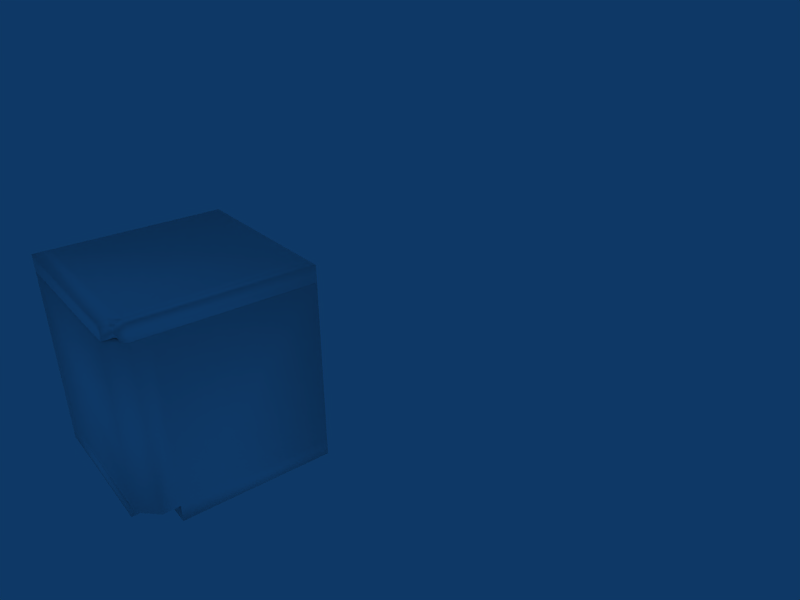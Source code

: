 # Source: countertop_corner.blend  (saved by Blender 2.49.2; exported with 4.5.12 LTS)
import bpy
from mathutils import Matrix  # noqa: F401  (used for matrix-valued properties, if any)

bpy.ops.wm.read_factory_settings(use_empty=True)
scene = bpy.context.scene
scene.name = 'Scene'

# ---- collections
col_collection_4 = bpy.data.collections.new('Collection 4'); scene.collection.children.link(col_collection_4)
col_collection_4.hide_render = True
col_collection_4.hide_viewport = True
col_collection_5 = bpy.data.collections.new('Collection 5'); scene.collection.children.link(col_collection_5)

# ---- materials (node trees are filled in below, after node groups)
mat_countercorner = bpy.data.materials.new('CounterCorner')
mat_countercorner.alpha_threshold = 0.0
mat_countercorner.diffuse_color = (1.0, 1.0, 1.0, 1.0)
mat_countercorner.roughness = 0.5
mat_countercorner.line_color = (0.0, 0.0, 0.0, 1.0)
mat_countertopcorner = bpy.data.materials.new('CounterTopCorner')
mat_countertopcorner.alpha_threshold = 0.0
mat_countertopcorner.diffuse_color = (1.0, 1.0, 1.0, 1.0)
mat_countertopcorner.roughness = 0.5
mat_countertopcorner.line_color = (0.0, 0.0, 0.0, 1.0)

# ---- material node trees

# ---- world
world_world = bpy.data.worlds.new('World'); scene.world = world_world
world_world.color = (0.05656, 0.2208, 0.4)
world_world.use_sun_shadow = False
world_world.sun_shadow_jitter_overblur = 0.0
world_world.cycles.sampling_method = 'MANUAL'
world_world.cycles.sample_map_resolution = 256

# ---- cameras
cam_camera = bpy.data.cameras.new('Camera')
cam_camera.passepartout_alpha = 0.2
cam_camera.clip_end = 100.0
cam_camera.lens = 35.0
cam_camera.ortho_scale = 7.314
cam_camera.show_passepartout = False
cam_camera.show_safe_areas = True
cam_camera.dof.focus_distance = 0.0
cam_camera.dof.aperture_fstop = 128.0

# ---- lights
light_lamp = bpy.data.lights.new('Lamp', 'SPOT')
light_lamp.transmission_factor = 0.0
light_lamp.energy = 100.0
light_lamp.shadow_buffer_clip_start = 0.5
light_lamp.shadow_soft_size = 1.0
light_lamp.shadow_maximum_resolution = 0.006
light_lamp.use_absolute_resolution = True
light_lamp.cycles.use_multiple_importance_sampling = False
light_spot = bpy.data.lights.new('Spot', 'POINT')
light_spot.transmission_factor = 0.0
light_spot.cutoff_distance = 30.0
light_spot.energy = 100.0
light_spot.shadow_buffer_clip_start = 1.001
light_spot.shadow_soft_size = 1.0
light_spot.shadow_maximum_resolution = 0.006
light_spot.use_absolute_resolution = True
light_spot.cycles.use_multiple_importance_sampling = False

# ---- meshes
me_countercorner = bpy.data.meshes.new('CounterCorner')
me_countercorner.from_pydata([(-0.9993, -0.9953, 1.201), (-0.9993, -1.066, 1.23), (-0.9993, -1.095, 1.301), (-0.9993, -1.066, 1.371), (-0.9993, -0.9953, 1.401), (-0.8993, -0.9953, 1.201), (-0.8993, -1.066, 1.23), (-0.8993, -1.066, 1.371), (-0.8993, -0.9953, 1.401), (-0.9993, -0.9953, 1.301), (-0.8993, -0.9953, 1.301), (-0.9993, 1.005, 1.301), (-0.9993, 1.005, 1.401), (1.201, -1.195, 1.401), (1.201, -1.195, 1.301), (1.201, -1.195, 1.201), (-0.7993, -1.195, 1.301), (-0.7993, -1.095, 1.301), (-0.7993, -1.195, 1.401), (-0.87, -1.195, 1.371), (-0.8993, -1.195, 1.301), (-0.87, -1.195, 1.23), (-0.7993, -1.195, 1.201), (-0.7993, -1.095, 1.401), (-0.87, -1.095, 1.371), (-0.8993, -1.095, 1.301), (-0.87, -1.095, 1.23), (-0.7993, -1.095, 1.201), (-0.7993, -0.9953, 1.301), (-0.7993, -0.9953, 1.401), (-0.7993, -0.9953, 1.201), (1.201, -0.995, 1.201), (1.201, -0.995, 1.401), (1.201, -0.995, 1.301), (1.201, -1.095, 1.401), (1.201, -1.095, 1.301), (-0.8992, 1.005, 1.301), (-0.8992, 1.005, 1.401), (-0.8992, 1.005, 1.201), (1.2, 1.005, 1.301), (1.2, 1.005, 1.401), (1.2, 1.005, 1.201), (-0.7993, 1.005, 1.201), (-0.7993, 1.005, 1.401), (-0.7993, 1.005, 1.301), (1.201, -1.095, 1.201), (-0.9993, 1.005, 1.201), (1.201, -1.195, -0.8), (-0.9978, -0.9953, -0.8), (1.201, 1.004, 1.2), (1.201, -1.195, 1.2), (-0.9978, -0.9953, 1.2), (-0.9978, 1.004, 1.2), (1.201, -0.7935, -0.8), (-0.9978, -0.7935, -0.8), (-0.9978, 1.004, -0.8), (1.201, 1.004, -0.8), (-0.9978, -0.7935, -1.0), (1.201, -0.7935, -1.0), (-0.9978, 1.004, -1.0), (1.201, 1.004, -1.0), (-0.5978, -1.195, 1.2), (-0.5978, 1.004, 1.2), (-0.5978, -0.7935, -0.8), (-0.5978, 1.004, -0.8), (-0.5978, -0.7935, -1.0), (-0.5978, 1.004, -1.0), (-0.5978, -1.195, -1.0), (-0.5978, -1.195, -0.8), (1.201, -1.195, -1.0), (-0.7978, -1.195, 1.2), (-0.8978, 1.004, 1.2), (-0.8978, -0.7935, -0.8), (-0.8978, 1.004, -0.8), (-0.8978, -0.7935, -1.0), (-0.8978, 1.004, -1.0), (-0.7978, -1.195, -0.8)], [(27, 30)], [(9, 0, 1), (10, 6, 5), (9, 1, 2), (10, 25, 6), (9, 2, 3), (10, 7, 25), (9, 3, 4), (10, 8, 7), (0, 5, 6, 1), (1, 6, 25, 2), (2, 25, 7, 3), (3, 7, 8, 4), (9, 4, 12, 11), (4, 8, 37, 12), (23, 18, 13, 34), (18, 16, 14, 13), (17, 23, 34, 35), (16, 22, 15, 14), (24, 19, 18, 23), (25, 20, 19, 24), (26, 21, 20, 25), (27, 22, 21, 26), (16, 18, 19), (17, 24, 23), (16, 19, 20), (17, 25, 24), (16, 20, 21), (17, 26, 25), (16, 21, 22), (17, 27, 26), (7, 25, 24), (7, 24, 23, 8), (6, 26, 25), (5, 27, 26, 6), (8, 23, 29), (23, 34, 32, 29), (35, 33, 32, 34), (30, 5, 38, 42), (8, 29, 43, 37), (10, 8, 37, 36), (5, 10, 36, 38), (38, 36, 44, 42), (36, 37, 43, 44), (32, 40, 43, 29), (33, 39, 40, 32), (31, 41, 39, 33), (30, 31, 41, 42), (28, 30, 42, 44), (29, 28, 44, 43), (44, 39, 41, 42), (43, 40, 39, 44), (15, 31, 45), (13, 14, 35, 34), (14, 15, 45, 35), (31, 33, 35, 45), (36, 38, 46, 11), (0, 9, 11, 46), (11, 12, 37, 36), (50, 47, 56, 49), (48, 51, 52, 55), (48, 55, 54), (56, 47, 53), (54, 55, 59, 57), (56, 53, 58, 60), (49, 62, 61, 50), (68, 47, 50, 61), (56, 64, 62, 49), (64, 56, 60, 66), (65, 58, 69, 67), (68, 47, 53, 63), (47, 69, 58, 53), (47, 68, 67, 69), (63, 65, 67, 68), (58, 65, 66, 60), (62, 71, 70, 61), (71, 52, 51, 70), (61, 70, 76, 68), (70, 51, 48, 76), (64, 73, 71, 62), (73, 55, 52, 71), (68, 76, 72, 63), (76, 48, 54, 72), (55, 73, 75, 59), (73, 64, 66, 75), (57, 74, 72, 54), (74, 65, 63, 72), (59, 75, 74, 57), (75, 66, 65, 74)])
me_countercorner.polygons.foreach_set('use_smooth', [True] * 88)
me_countercorner.polygons.foreach_set('material_index', [1, 1, 1, 1, 1, 1, 1, 1, 1, 1, 1, 1, 1, 1, 1, 1, 1, 1, 1, 1, 1, 1, 1, 1, 1, 1, 1, 1, 1, 1, 1, 1, 1, 1, 1, 1, 1, 1, 1, 1, 1, 1, 1, 1, 1, 1, 1, 1, 1, 1, 1, 1, 1, 1, 1, 1, 1, 1, 0, 0, 0, 0, 0, 0, 0, 0, 0, 0, 0, 0, 0, 0, 0, 0, 0, 0, 0, 0, 0, 0, 0, 0, 0, 0, 0, 0, 0, 0])
_uv = me_countercorner.uv_layers.new(name='UVTex')
_uv.uv.foreach_set('vector', [0.7681, 0.2616, 0.7477, 0.27, 0.7477, 0.2531, 0.7376, 0.2278, 0.7376, 0.2498, 0.722, 0.2434, 0.7765, 0.2294, 0.7609, 0.245, 0.7545, 0.2294, 0.6848, 0.27, 0.6628, 0.27, 0.6692, 0.2544, 0.7901, 0.2687, 0.7681, 0.2687, 0.7745, 0.2531, 0.6628, 0.2544, 0.6471, 0.27, 0.6407, 0.2544, 0.7256, 0.27, 0.7412, 0.2544, 0.7477, 0.27, 0.7052, 0.2616, 0.7256, 0.2531, 0.7256, 0.27, 0.651, 0.2284, 0.651, 0.2498, 0.6345, 0.2498, 0.6345, 0.2284, 0.5763, 0.2536, 0.5978, 0.2536, 0.5978, 0.27, 0.5763, 0.27, 0.5763, 0.27, 0.5548, 0.27, 0.5548, 0.2536, 0.5763, 0.2536, 0.6192, 0.2536, 0.6407, 0.2536, 0.6407, 0.27, 0.6192, 0.27, 0.4446, 0.1714, 0.4414, 0.1145, 0.8765, 0.1145, 0.8797, 0.1714, 0.4414, 0.2277, 0.446, 0.1714, 0.8797, 0.1714, 0.8752, 0.2277, 0.4414, 0.5023, 0.4991, 0.4991, 0.4991, 0.9405, 0.4414, 0.9437, 0.556, 0.5023, 0.6128, 0.4991, 0.6128, 0.9341, 0.556, 0.9373, 0.4991, 0.5023, 0.556, 0.4991, 0.556, 0.9341, 0.4991, 0.9373, 0.6128, 0.5023, 0.6697, 0.4991, 0.6697, 0.9341, 0.6128, 0.9373, 0.6674, 0.2284, 0.6674, 0.2498, 0.651, 0.2498, 0.651, 0.2284, 0.6345, 0.2284, 0.6345, 0.2498, 0.6181, 0.2498, 0.6181, 0.2284, 0.4947, 0.27, 0.4726, 0.27, 0.4726, 0.2531, 0.4947, 0.2531, 0.6192, 0.27, 0.5978, 0.27, 0.5978, 0.2536, 0.6192, 0.2536, 0.6848, 0.2616, 0.7052, 0.2531, 0.7052, 0.27, 0.7986, 0.245, 0.8142, 0.2294, 0.8207, 0.245, 0.7064, 0.2498, 0.7064, 0.2278, 0.722, 0.2342, 0.6843, 0.2498, 0.6999, 0.2342, 0.7064, 0.2498, 0.746, 0.2498, 0.7376, 0.2294, 0.7545, 0.2294, 0.6758, 0.2498, 0.6674, 0.2294, 0.6843, 0.2294, 0.8105, 0.2616, 0.7901, 0.27, 0.7901, 0.2531, 0.7986, 0.245, 0.7765, 0.245, 0.783, 0.2294, 0.8249, 0.27, 0.8105, 0.2612, 0.8274, 0.2612, 0.5141, 0.27, 0.5053, 0.27, 0.4947, 0.2577, 0.5248, 0.2577, 0.8105, 0.2612, 0.8105, 0.2521, 0.8268, 0.2566, 0.5548, 0.27, 0.5248, 0.27, 0.5354, 0.2577, 0.5442, 0.2577, 0.4726, 0.27, 0.4414, 0.27, 0.457, 0.2544, 0.726, 0.5036, 0.726, 0.9374, 0.6697, 0.9329, 0.6697, 0.4991, 0.4635, 0.2277, 0.4856, 0.2277, 0.4856, 0.2498, 0.4635, 0.2498, 0.4414, 1.0, 0.446, 0.9437, 0.8797, 0.9437, 0.8752, 1.0, 0.4446, 0.3269, 0.4414, 0.27, 0.8765, 0.27, 0.8797, 0.3269, 0.4447, 0.05768, 0.4414, 0.0, 0.8828, 8.418e-08, 0.886, 0.05768, 0.4447, 0.4414, 0.4414, 0.3837, 0.8828, 0.3837, 0.886, 0.4414, 0.574, 0.2278, 0.5961, 0.2278, 0.5961, 0.2498, 0.574, 0.2498, 0.5961, 0.2278, 0.6181, 0.2278, 0.6181, 0.2498, 0.5961, 0.2498, 0.4414, 0.0, 0.4414, 0.4414, 0.0001317, 0.4414, 0.0, 5.819e-05, 0.007665, 0.8828, 0.4414, 0.8828, 0.4369, 0.9392, 0.003121, 0.9392, 0.007665, 0.9392, 0.4414, 0.9392, 0.4369, 0.9955, 0.003121, 0.9955, 0.0, 0.4415, 0.4414, 0.4414, 0.4414, 0.8828, 0.0001317, 0.8828, 0.4446, 0.1145, 0.4414, 0.05768, 0.8765, 0.05768, 0.8797, 0.1145, 0.4446, 0.3837, 0.4414, 0.3269, 0.8765, 0.3269, 0.8797, 0.3837, 0.7823, 0.5036, 0.7823, 0.9373, 0.726, 0.9328, 0.726, 0.4991, 0.8386, 0.5036, 0.8386, 0.9373, 0.7823, 0.9328, 0.7823, 0.4991, 0.4947, 0.2519, 0.5389, 0.2519, 0.4951, 0.2577, 0.4856, 0.2498, 0.4856, 0.2277, 0.5077, 0.2277, 0.5077, 0.2498, 0.5519, 0.2498, 0.5519, 0.2278, 0.574, 0.2278, 0.574, 0.2498, 0.4635, 0.2277, 0.4635, 0.2498, 0.4414, 0.2498, 0.4414, 0.2277, 0.5519, 0.2498, 0.5298, 0.2498, 0.5298, 0.2277, 0.5519, 0.2277, 0.4447, 0.4991, 0.4414, 0.4414, 0.8828, 0.4414, 0.886, 0.4991, 0.5077, 0.2277, 0.5298, 0.2277, 0.5298, 0.2498, 0.5077, 0.2498, 0.0, 0.3281, 0.0, 9.78e-09, 0.3609, 0.0, 0.3609, 0.3281, 0.3281, 0.3281, 0.3281, 0.6563, 6.846e-08, 0.6563, 0.0, 0.3281, 3.912e-08, 0.9271, 0.3274, 0.9486, 0.0, 0.97, 0.3609, 0.8353, 0.0, 0.8353, 0.3578, 0.7882, 0.6898, 0.805, 0.9833, 0.805, 0.9825, 0.8436, 0.689, 0.8436, 0.984, 0.7665, 0.689, 0.7665, 0.6898, 0.7278, 0.9848, 0.7278, 0.3609, 9.78e-09, 0.656, 0.0, 0.656, 0.3609, 0.3609, 0.3609, 0.656, 1.076e-07, 0.9511, 0.0, 0.9511, 0.3281, 0.656, 0.3281, 0.3609, 0.656, 0.3609, 0.3609, 0.689, 0.3609, 0.689, 0.656, 0.6898, 0.689, 0.9849, 0.689, 0.9841, 0.7278, 0.689, 0.7278, 0.0, 0.6563, 0.2951, 0.6563, 0.2951, 0.7222, 3.912e-08, 0.7222, 0.0, 0.7222, 0.2951, 0.7222, 0.2951, 0.7882, 0.0, 0.7882, 0.755, 0.9144, 0.755, 0.8816, 0.8209, 0.8816, 0.8209, 0.9144, 0.9827, 0.805, 0.689, 0.805, 0.6898, 0.7665, 0.9834, 0.7665, 0.3281, 0.3281, 0.3609, 0.3281, 0.3609, 0.3941, 0.3281, 0.3941, 0.3609, 0.9511, 0.3609, 0.656, 0.6559, 0.656, 0.6559, 0.9511, 0.7199, 0.9511, 0.7218, 1.0, 0.3625, 0.9981, 0.3609, 0.9511, 0.3576, 0.8369, 0.3599, 0.8779, 0.04628, 0.8779, 0.0, 0.8353, 0.8272, 0.6867, 0.7844, 0.6879, 0.7844, 0.3621, 0.8272, 0.3609, 0.7844, 0.6874, 0.7383, 0.6874, 0.7383, 0.3609, 0.7844, 0.3609, 0.689, 0.3609, 0.7383, 0.3609, 0.7383, 0.689, 0.689, 0.689, 0.8272, 0.3633, 0.8695, 0.3609, 0.8695, 0.6843, 0.8272, 0.6867, 0.689, 0.9308, 0.689, 0.898, 0.755, 0.8816, 0.755, 0.9308, 0.2951, 0.7261, 0.2951, 0.6797, 0.3185, 0.6563, 0.3301, 0.6679, 0.3609, 0.4761, 0.3609, 0.4925, 0.3281, 0.4925, 0.3281, 0.4761, 0.3609, 0.3941, 0.3609, 0.4433, 0.3281, 0.4433, 0.3281, 0.3941, 0.3445, 0.4433, 0.3609, 0.4433, 0.3609, 0.4761, 0.3445, 0.4761, 0.2951, 0.7261, 0.3443, 0.7261, 0.3443, 0.7589, 0.2951, 0.7589, 0.98, 0.8436, 0.982, 0.8816, 0.6911, 0.8816, 0.689, 0.8436, 0.295, 0.8779, 0.295, 0.9271, 3.912e-08, 0.9271, 0.0, 0.8779])
me_countercorner.materials.append(mat_countercorner)
me_countercorner.materials.append(mat_countertopcorner)
me_countercorner.use_remesh_preserve_volume = False
me_countercorner.use_remesh_preserve_attributes = False
me_countercorner.use_mirror_vertex_groups = False
me_countercorner.update()

# ---- objects
ob_lamp_001 = bpy.data.objects.new('Lamp.001', light_lamp)
ob_lamp = bpy.data.objects.new('Lamp', light_spot)
ob_camera = bpy.data.objects.new('Camera', cam_camera)
ob_countercorner = bpy.data.objects.new('CounterCorner', me_countercorner)

# ---- transforms, parenting, visibility, modifiers, constraints
ob_lamp_001.location = (-1.277, -7.405, 5.574)
ob_lamp_001.rotation_euler = (0.9599, 1.819e-16, 9.469e-17)
ob_lamp_001.lock_rotations_4d = False
ob_lamp_001.empty_display_type = 'ARROWS'
ob_lamp_001.lineart.crease_threshold = 0.0
ob_lamp.location = (4.076, 1.005, 5.904)
ob_lamp.rotation_euler = (0.6503, 0.05522, 1.866)
ob_lamp.lock_rotations_4d = False
ob_lamp.empty_display_type = 'ARROWS'
ob_lamp.color = (0.0, 0.0, 0.0, 0.0)
ob_lamp.lineart.crease_threshold = 0.0
ob_camera.location = (-1.319, -4.008, 2.344)
ob_camera.rotation_euler = (1.109, 0.01082, -0.6686)
ob_camera.lock_rotations_4d = False
ob_camera.empty_display_type = 'ARROWS'
ob_camera.color = (0.0, 0.0, 0.0, 0.0)
ob_camera.display_type = 'WIRE'
ob_camera.lineart.crease_threshold = 0.0
ob_countercorner.location = (-0.0005078, -0.2535, 0.02457)
ob_countercorner.scale = (0.5, 0.5, 0.5)
ob_countercorner.lock_rotations_4d = False
ob_countercorner.empty_display_type = 'ARROWS'
ob_countercorner.lineart.crease_threshold = 0.0

# ---- collection membership
col_collection_4.objects.link(ob_lamp_001)
col_collection_4.objects.link(ob_lamp)
col_collection_4.objects.link(ob_camera)
col_collection_5.objects.link(ob_countercorner)

# ---- scene / render settings (as saved in the file)
scene.camera = ob_camera
scene.frame_start = 1; scene.frame_end = 25; scene.frame_set(1)
scene.render.engine = 'BLENDER_EEVEE_NEXT'
scene.render.image_settings.file_format = 'JPEG'
scene.render.image_settings.color_mode = 'RGB'
scene.render.image_settings.compression = 90
scene.render.resolution_x = 800
scene.render.resolution_y = 600
scene.render.pixel_aspect_x = 100.0
scene.render.pixel_aspect_y = 100.0
scene.render.fps = 25
scene.render.dither_intensity = 0.0
scene.render.use_compositing = False
scene.render.use_sequencer = False
scene.render.bake_margin = 2
scene.render.bake_bias = 0.0
scene.render.use_stamp_time = False
scene.render.use_stamp_date = False
scene.render.use_stamp_frame = False
scene.render.use_stamp_camera = False
scene.render.use_stamp_scene = False
scene.render.use_stamp_filename = False
scene.render.use_stamp_render_time = False
scene.render.stamp_font_size = 0
scene.cycles.use_denoising = False
scene.cycles.samples = 10
scene.cycles.sampling_pattern = 'TABULATED_SOBOL'
scene.cycles.light_sampling_threshold = 0.0
scene.cycles.use_adaptive_sampling = False
scene.cycles.use_light_tree = False
scene.cycles.blur_glossy = 0.0
scene.cycles.volume_bounces = 1
scene.cycles.pixel_filter_type = 'GAUSSIAN'
scene.cycles.sample_clamp_indirect = 0.0
scene.view_settings.view_transform = 'Raw'
bpy.context.view_layer.update()
